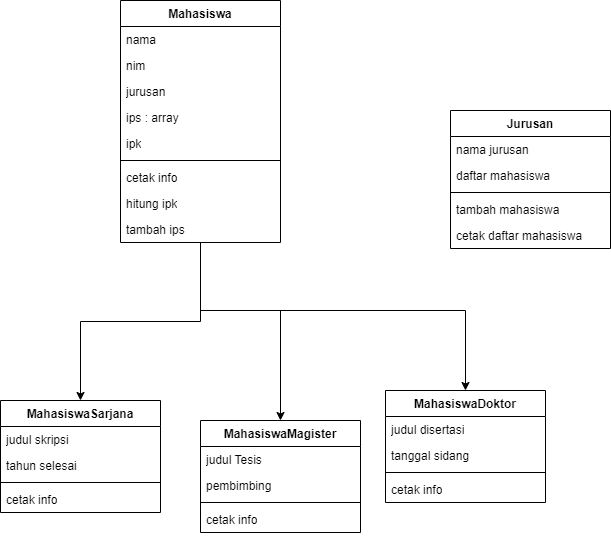

The diagram above was exported from draw.io. Its source (the exported page's mxGraphModel, read from the mxfile embedded in the PNG):
<mxGraphModel dx="880" dy="524" grid="1" gridSize="10" guides="1" tooltips="1" connect="1" arrows="1" fold="1" page="1" pageScale="1" pageWidth="850" pageHeight="1100" math="0" shadow="0">
  <root>
    <mxCell id="0" />
    <mxCell id="1" parent="0" />
    <mxCell id="vu35bLZvrifV89jmftlI-1" style="edgeStyle=orthogonalEdgeStyle;rounded=0;orthogonalLoop=1;jettySize=auto;html=1;" parent="1" source="IVuVj4ZzS_g0h147JxTU-1" target="IVuVj4ZzS_g0h147JxTU-10" edge="1">
      <mxGeometry relative="1" as="geometry" />
    </mxCell>
    <mxCell id="vu35bLZvrifV89jmftlI-2" style="edgeStyle=orthogonalEdgeStyle;rounded=0;orthogonalLoop=1;jettySize=auto;html=1;entryX=0.5;entryY=0;entryDx=0;entryDy=0;" parent="1" source="IVuVj4ZzS_g0h147JxTU-1" target="IVuVj4ZzS_g0h147JxTU-14" edge="1">
      <mxGeometry relative="1" as="geometry">
        <Array as="points">
          <mxPoint x="240" y="320" />
          <mxPoint x="320" y="320" />
        </Array>
      </mxGeometry>
    </mxCell>
    <mxCell id="srv7jj0R8eGN8Pl25kx5-10" style="edgeStyle=orthogonalEdgeStyle;rounded=0;orthogonalLoop=1;jettySize=auto;html=1;entryX=0.5;entryY=0;entryDx=0;entryDy=0;" edge="1" parent="1" source="IVuVj4ZzS_g0h147JxTU-1" target="srv7jj0R8eGN8Pl25kx5-5">
      <mxGeometry relative="1" as="geometry">
        <Array as="points">
          <mxPoint x="240" y="320" />
          <mxPoint x="505" y="320" />
        </Array>
      </mxGeometry>
    </mxCell>
    <mxCell id="IVuVj4ZzS_g0h147JxTU-1" value="Mahasiswa" style="swimlane;fontStyle=1;align=center;verticalAlign=top;childLayout=stackLayout;horizontal=1;startSize=26;horizontalStack=0;resizeParent=1;resizeParentMax=0;resizeLast=0;collapsible=1;marginBottom=0;whiteSpace=wrap;html=1;" parent="1" vertex="1">
      <mxGeometry x="160" y="10" width="160" height="242" as="geometry" />
    </mxCell>
    <mxCell id="IVuVj4ZzS_g0h147JxTU-2" value="nama" style="text;strokeColor=none;fillColor=none;align=left;verticalAlign=top;spacingLeft=4;spacingRight=4;overflow=hidden;rotatable=0;points=[[0,0.5],[1,0.5]];portConstraint=eastwest;whiteSpace=wrap;html=1;" parent="IVuVj4ZzS_g0h147JxTU-1" vertex="1">
      <mxGeometry y="26" width="160" height="26" as="geometry" />
    </mxCell>
    <mxCell id="IVuVj4ZzS_g0h147JxTU-6" value="nim" style="text;strokeColor=none;fillColor=none;align=left;verticalAlign=top;spacingLeft=4;spacingRight=4;overflow=hidden;rotatable=0;points=[[0,0.5],[1,0.5]];portConstraint=eastwest;whiteSpace=wrap;html=1;" parent="IVuVj4ZzS_g0h147JxTU-1" vertex="1">
      <mxGeometry y="52" width="160" height="26" as="geometry" />
    </mxCell>
    <mxCell id="IVuVj4ZzS_g0h147JxTU-7" value="jurusan" style="text;strokeColor=none;fillColor=none;align=left;verticalAlign=top;spacingLeft=4;spacingRight=4;overflow=hidden;rotatable=0;points=[[0,0.5],[1,0.5]];portConstraint=eastwest;whiteSpace=wrap;html=1;" parent="IVuVj4ZzS_g0h147JxTU-1" vertex="1">
      <mxGeometry y="78" width="160" height="26" as="geometry" />
    </mxCell>
    <mxCell id="IVuVj4ZzS_g0h147JxTU-8" value="ips : array" style="text;strokeColor=none;fillColor=none;align=left;verticalAlign=top;spacingLeft=4;spacingRight=4;overflow=hidden;rotatable=0;points=[[0,0.5],[1,0.5]];portConstraint=eastwest;whiteSpace=wrap;html=1;" parent="IVuVj4ZzS_g0h147JxTU-1" vertex="1">
      <mxGeometry y="104" width="160" height="26" as="geometry" />
    </mxCell>
    <mxCell id="IVuVj4ZzS_g0h147JxTU-9" value="ipk" style="text;strokeColor=none;fillColor=none;align=left;verticalAlign=top;spacingLeft=4;spacingRight=4;overflow=hidden;rotatable=0;points=[[0,0.5],[1,0.5]];portConstraint=eastwest;whiteSpace=wrap;html=1;" parent="IVuVj4ZzS_g0h147JxTU-1" vertex="1">
      <mxGeometry y="130" width="160" height="26" as="geometry" />
    </mxCell>
    <mxCell id="IVuVj4ZzS_g0h147JxTU-3" value="" style="line;strokeWidth=1;fillColor=none;align=left;verticalAlign=middle;spacingTop=-1;spacingLeft=3;spacingRight=3;rotatable=0;labelPosition=right;points=[];portConstraint=eastwest;strokeColor=inherit;" parent="IVuVj4ZzS_g0h147JxTU-1" vertex="1">
      <mxGeometry y="156" width="160" height="8" as="geometry" />
    </mxCell>
    <mxCell id="IVuVj4ZzS_g0h147JxTU-4" value="cetak info" style="text;strokeColor=none;fillColor=none;align=left;verticalAlign=top;spacingLeft=4;spacingRight=4;overflow=hidden;rotatable=0;points=[[0,0.5],[1,0.5]];portConstraint=eastwest;whiteSpace=wrap;html=1;" parent="IVuVj4ZzS_g0h147JxTU-1" vertex="1">
      <mxGeometry y="164" width="160" height="26" as="geometry" />
    </mxCell>
    <mxCell id="srv7jj0R8eGN8Pl25kx5-1" value="hitung ipk" style="text;strokeColor=none;fillColor=none;align=left;verticalAlign=top;spacingLeft=4;spacingRight=4;overflow=hidden;rotatable=0;points=[[0,0.5],[1,0.5]];portConstraint=eastwest;whiteSpace=wrap;html=1;" vertex="1" parent="IVuVj4ZzS_g0h147JxTU-1">
      <mxGeometry y="190" width="160" height="26" as="geometry" />
    </mxCell>
    <mxCell id="srv7jj0R8eGN8Pl25kx5-2" value="tambah ips" style="text;strokeColor=none;fillColor=none;align=left;verticalAlign=top;spacingLeft=4;spacingRight=4;overflow=hidden;rotatable=0;points=[[0,0.5],[1,0.5]];portConstraint=eastwest;whiteSpace=wrap;html=1;" vertex="1" parent="IVuVj4ZzS_g0h147JxTU-1">
      <mxGeometry y="216" width="160" height="26" as="geometry" />
    </mxCell>
    <mxCell id="IVuVj4ZzS_g0h147JxTU-10" value="MahasiswaSarjana" style="swimlane;fontStyle=1;align=center;verticalAlign=top;childLayout=stackLayout;horizontal=1;startSize=26;horizontalStack=0;resizeParent=1;resizeParentMax=0;resizeLast=0;collapsible=1;marginBottom=0;whiteSpace=wrap;html=1;" parent="1" vertex="1">
      <mxGeometry x="40" y="410" width="160" height="112" as="geometry" />
    </mxCell>
    <mxCell id="IVuVj4ZzS_g0h147JxTU-11" value="judul skripsi" style="text;strokeColor=none;fillColor=none;align=left;verticalAlign=top;spacingLeft=4;spacingRight=4;overflow=hidden;rotatable=0;points=[[0,0.5],[1,0.5]];portConstraint=eastwest;whiteSpace=wrap;html=1;" parent="IVuVj4ZzS_g0h147JxTU-10" vertex="1">
      <mxGeometry y="26" width="160" height="26" as="geometry" />
    </mxCell>
    <mxCell id="srv7jj0R8eGN8Pl25kx5-3" value="tahun selesai" style="text;strokeColor=none;fillColor=none;align=left;verticalAlign=top;spacingLeft=4;spacingRight=4;overflow=hidden;rotatable=0;points=[[0,0.5],[1,0.5]];portConstraint=eastwest;whiteSpace=wrap;html=1;" vertex="1" parent="IVuVj4ZzS_g0h147JxTU-10">
      <mxGeometry y="52" width="160" height="26" as="geometry" />
    </mxCell>
    <mxCell id="IVuVj4ZzS_g0h147JxTU-12" value="" style="line;strokeWidth=1;fillColor=none;align=left;verticalAlign=middle;spacingTop=-1;spacingLeft=3;spacingRight=3;rotatable=0;labelPosition=right;points=[];portConstraint=eastwest;strokeColor=inherit;" parent="IVuVj4ZzS_g0h147JxTU-10" vertex="1">
      <mxGeometry y="78" width="160" height="8" as="geometry" />
    </mxCell>
    <mxCell id="IVuVj4ZzS_g0h147JxTU-13" value="cetak info" style="text;strokeColor=none;fillColor=none;align=left;verticalAlign=top;spacingLeft=4;spacingRight=4;overflow=hidden;rotatable=0;points=[[0,0.5],[1,0.5]];portConstraint=eastwest;whiteSpace=wrap;html=1;" parent="IVuVj4ZzS_g0h147JxTU-10" vertex="1">
      <mxGeometry y="86" width="160" height="26" as="geometry" />
    </mxCell>
    <mxCell id="IVuVj4ZzS_g0h147JxTU-14" value="MahasiswaMagister" style="swimlane;fontStyle=1;align=center;verticalAlign=top;childLayout=stackLayout;horizontal=1;startSize=26;horizontalStack=0;resizeParent=1;resizeParentMax=0;resizeLast=0;collapsible=1;marginBottom=0;whiteSpace=wrap;html=1;" parent="1" vertex="1">
      <mxGeometry x="240" y="430" width="160" height="112" as="geometry" />
    </mxCell>
    <mxCell id="IVuVj4ZzS_g0h147JxTU-15" value="judul Tesis" style="text;strokeColor=none;fillColor=none;align=left;verticalAlign=top;spacingLeft=4;spacingRight=4;overflow=hidden;rotatable=0;points=[[0,0.5],[1,0.5]];portConstraint=eastwest;whiteSpace=wrap;html=1;" parent="IVuVj4ZzS_g0h147JxTU-14" vertex="1">
      <mxGeometry y="26" width="160" height="26" as="geometry" />
    </mxCell>
    <mxCell id="srv7jj0R8eGN8Pl25kx5-4" value="pembimbing" style="text;strokeColor=none;fillColor=none;align=left;verticalAlign=top;spacingLeft=4;spacingRight=4;overflow=hidden;rotatable=0;points=[[0,0.5],[1,0.5]];portConstraint=eastwest;whiteSpace=wrap;html=1;" vertex="1" parent="IVuVj4ZzS_g0h147JxTU-14">
      <mxGeometry y="52" width="160" height="26" as="geometry" />
    </mxCell>
    <mxCell id="IVuVj4ZzS_g0h147JxTU-16" value="" style="line;strokeWidth=1;fillColor=none;align=left;verticalAlign=middle;spacingTop=-1;spacingLeft=3;spacingRight=3;rotatable=0;labelPosition=right;points=[];portConstraint=eastwest;strokeColor=inherit;" parent="IVuVj4ZzS_g0h147JxTU-14" vertex="1">
      <mxGeometry y="78" width="160" height="8" as="geometry" />
    </mxCell>
    <mxCell id="IVuVj4ZzS_g0h147JxTU-17" value="cetak info" style="text;strokeColor=none;fillColor=none;align=left;verticalAlign=top;spacingLeft=4;spacingRight=4;overflow=hidden;rotatable=0;points=[[0,0.5],[1,0.5]];portConstraint=eastwest;whiteSpace=wrap;html=1;" parent="IVuVj4ZzS_g0h147JxTU-14" vertex="1">
      <mxGeometry y="86" width="160" height="26" as="geometry" />
    </mxCell>
    <mxCell id="srv7jj0R8eGN8Pl25kx5-5" value="MahasiswaDoktor" style="swimlane;fontStyle=1;align=center;verticalAlign=top;childLayout=stackLayout;horizontal=1;startSize=26;horizontalStack=0;resizeParent=1;resizeParentMax=0;resizeLast=0;collapsible=1;marginBottom=0;whiteSpace=wrap;html=1;" vertex="1" parent="1">
      <mxGeometry x="425" y="400" width="160" height="112" as="geometry" />
    </mxCell>
    <mxCell id="srv7jj0R8eGN8Pl25kx5-6" value="judul disertasi" style="text;strokeColor=none;fillColor=none;align=left;verticalAlign=top;spacingLeft=4;spacingRight=4;overflow=hidden;rotatable=0;points=[[0,0.5],[1,0.5]];portConstraint=eastwest;whiteSpace=wrap;html=1;" vertex="1" parent="srv7jj0R8eGN8Pl25kx5-5">
      <mxGeometry y="26" width="160" height="26" as="geometry" />
    </mxCell>
    <mxCell id="srv7jj0R8eGN8Pl25kx5-7" value="tanggal sidang" style="text;strokeColor=none;fillColor=none;align=left;verticalAlign=top;spacingLeft=4;spacingRight=4;overflow=hidden;rotatable=0;points=[[0,0.5],[1,0.5]];portConstraint=eastwest;whiteSpace=wrap;html=1;" vertex="1" parent="srv7jj0R8eGN8Pl25kx5-5">
      <mxGeometry y="52" width="160" height="26" as="geometry" />
    </mxCell>
    <mxCell id="srv7jj0R8eGN8Pl25kx5-8" value="" style="line;strokeWidth=1;fillColor=none;align=left;verticalAlign=middle;spacingTop=-1;spacingLeft=3;spacingRight=3;rotatable=0;labelPosition=right;points=[];portConstraint=eastwest;strokeColor=inherit;" vertex="1" parent="srv7jj0R8eGN8Pl25kx5-5">
      <mxGeometry y="78" width="160" height="8" as="geometry" />
    </mxCell>
    <mxCell id="srv7jj0R8eGN8Pl25kx5-9" value="cetak info" style="text;strokeColor=none;fillColor=none;align=left;verticalAlign=top;spacingLeft=4;spacingRight=4;overflow=hidden;rotatable=0;points=[[0,0.5],[1,0.5]];portConstraint=eastwest;whiteSpace=wrap;html=1;" vertex="1" parent="srv7jj0R8eGN8Pl25kx5-5">
      <mxGeometry y="86" width="160" height="26" as="geometry" />
    </mxCell>
    <mxCell id="srv7jj0R8eGN8Pl25kx5-11" value="Jurusan" style="swimlane;fontStyle=1;align=center;verticalAlign=top;childLayout=stackLayout;horizontal=1;startSize=26;horizontalStack=0;resizeParent=1;resizeParentMax=0;resizeLast=0;collapsible=1;marginBottom=0;whiteSpace=wrap;html=1;" vertex="1" parent="1">
      <mxGeometry x="490" y="120" width="160" height="138" as="geometry" />
    </mxCell>
    <mxCell id="srv7jj0R8eGN8Pl25kx5-12" value="nama jurusan" style="text;strokeColor=none;fillColor=none;align=left;verticalAlign=top;spacingLeft=4;spacingRight=4;overflow=hidden;rotatable=0;points=[[0,0.5],[1,0.5]];portConstraint=eastwest;whiteSpace=wrap;html=1;" vertex="1" parent="srv7jj0R8eGN8Pl25kx5-11">
      <mxGeometry y="26" width="160" height="26" as="geometry" />
    </mxCell>
    <mxCell id="srv7jj0R8eGN8Pl25kx5-13" value="daftar mahasiswa" style="text;strokeColor=none;fillColor=none;align=left;verticalAlign=top;spacingLeft=4;spacingRight=4;overflow=hidden;rotatable=0;points=[[0,0.5],[1,0.5]];portConstraint=eastwest;whiteSpace=wrap;html=1;" vertex="1" parent="srv7jj0R8eGN8Pl25kx5-11">
      <mxGeometry y="52" width="160" height="26" as="geometry" />
    </mxCell>
    <mxCell id="srv7jj0R8eGN8Pl25kx5-14" value="" style="line;strokeWidth=1;fillColor=none;align=left;verticalAlign=middle;spacingTop=-1;spacingLeft=3;spacingRight=3;rotatable=0;labelPosition=right;points=[];portConstraint=eastwest;strokeColor=inherit;" vertex="1" parent="srv7jj0R8eGN8Pl25kx5-11">
      <mxGeometry y="78" width="160" height="8" as="geometry" />
    </mxCell>
    <mxCell id="srv7jj0R8eGN8Pl25kx5-15" value="tambah mahasiswa" style="text;strokeColor=none;fillColor=none;align=left;verticalAlign=top;spacingLeft=4;spacingRight=4;overflow=hidden;rotatable=0;points=[[0,0.5],[1,0.5]];portConstraint=eastwest;whiteSpace=wrap;html=1;" vertex="1" parent="srv7jj0R8eGN8Pl25kx5-11">
      <mxGeometry y="86" width="160" height="26" as="geometry" />
    </mxCell>
    <mxCell id="srv7jj0R8eGN8Pl25kx5-16" value="cetak daftar mahasiswa" style="text;strokeColor=none;fillColor=none;align=left;verticalAlign=top;spacingLeft=4;spacingRight=4;overflow=hidden;rotatable=0;points=[[0,0.5],[1,0.5]];portConstraint=eastwest;whiteSpace=wrap;html=1;" vertex="1" parent="srv7jj0R8eGN8Pl25kx5-11">
      <mxGeometry y="112" width="160" height="26" as="geometry" />
    </mxCell>
  </root>
</mxGraphModel>